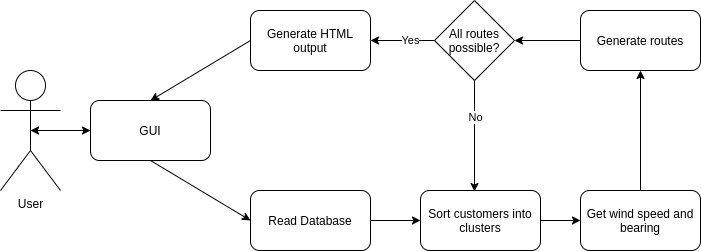

The diagram above was exported from draw.io. Its source (the exported page's mxGraphModel, read from the mxfile embedded in the PNG):
<mxGraphModel dx="866" dy="834" grid="1" gridSize="10" guides="1" tooltips="1" connect="1" arrows="1" fold="1" page="1" pageScale="1" pageWidth="827" pageHeight="1169" math="0" shadow="0">
  <root>
    <mxCell id="0" />
    <mxCell id="1" parent="0" />
    <mxCell id="2" value="User" style="shape=umlActor;verticalLabelPosition=bottom;labelBackgroundColor=#ffffff;verticalAlign=top;html=1;outlineConnect=0;" vertex="1" parent="1">
      <mxGeometry x="10" y="300" width="60" height="120" as="geometry" />
    </mxCell>
    <mxCell id="3" value="GUI" style="rounded=1;whiteSpace=wrap;html=1;" vertex="1" parent="1">
      <mxGeometry x="100" y="330" width="120" height="60" as="geometry" />
    </mxCell>
    <mxCell id="4" value="Generate routes" style="rounded=1;whiteSpace=wrap;html=1;" vertex="1" parent="1">
      <mxGeometry x="590" y="240" width="120" height="60" as="geometry" />
    </mxCell>
    <mxCell id="5" value="Read Database" style="rounded=1;whiteSpace=wrap;html=1;" vertex="1" parent="1">
      <mxGeometry x="260" y="420" width="120" height="60" as="geometry" />
    </mxCell>
    <mxCell id="6" value="Sort customers into clusters" style="rounded=1;whiteSpace=wrap;html=1;" vertex="1" parent="1">
      <mxGeometry x="430" y="420" width="120" height="60" as="geometry" />
    </mxCell>
    <mxCell id="7" value="Get wind speed and bearing" style="rounded=1;whiteSpace=wrap;html=1;" vertex="1" parent="1">
      <mxGeometry x="590" y="420" width="120" height="60" as="geometry" />
    </mxCell>
    <mxCell id="8" value="All routes possible?" style="rhombus;whiteSpace=wrap;html=1;" vertex="1" parent="1">
      <mxGeometry x="444" y="230" width="80" height="80" as="geometry" />
    </mxCell>
    <mxCell id="9" value="" style="endArrow=classic;html=1;exitX=0;exitY=0.5;exitDx=0;exitDy=0;entryX=1;entryY=0.5;entryDx=0;entryDy=0;" edge="1" source="8" target="19" parent="1">
      <mxGeometry width="50" height="50" relative="1" as="geometry">
        <mxPoint x="660" y="420" as="sourcePoint" />
        <mxPoint x="370" y="220" as="targetPoint" />
      </mxGeometry>
    </mxCell>
    <mxCell id="10" value="Yes" style="edgeLabel;html=1;align=center;verticalAlign=middle;resizable=0;points=[];" vertex="1" connectable="0" parent="9">
      <mxGeometry x="-0.2377" y="-1" relative="1" as="geometry">
        <mxPoint as="offset" />
      </mxGeometry>
    </mxCell>
    <mxCell id="11" value="" style="endArrow=classic;html=1;exitX=0.5;exitY=1;exitDx=0;exitDy=0;entryX=0.45;entryY=0.017;entryDx=0;entryDy=0;entryPerimeter=0;" edge="1" source="8" target="6" parent="1">
      <mxGeometry width="50" height="50" relative="1" as="geometry">
        <mxPoint x="670" y="430" as="sourcePoint" />
        <mxPoint x="720" y="380" as="targetPoint" />
      </mxGeometry>
    </mxCell>
    <mxCell id="12" value="No" style="edgeLabel;html=1;align=center;verticalAlign=middle;resizable=0;points=[];" vertex="1" connectable="0" parent="11">
      <mxGeometry x="-0.3335" relative="1" as="geometry">
        <mxPoint as="offset" />
      </mxGeometry>
    </mxCell>
    <mxCell id="13" value="" style="endArrow=classic;html=1;exitX=0;exitY=0.5;exitDx=0;exitDy=0;entryX=1;entryY=0.5;entryDx=0;entryDy=0;" edge="1" source="4" target="8" parent="1">
      <mxGeometry width="50" height="50" relative="1" as="geometry">
        <mxPoint x="680" y="440" as="sourcePoint" />
        <mxPoint x="730" y="390" as="targetPoint" />
      </mxGeometry>
    </mxCell>
    <mxCell id="14" value="" style="endArrow=classic;html=1;exitX=0.5;exitY=0;exitDx=0;exitDy=0;entryX=0.5;entryY=1;entryDx=0;entryDy=0;" edge="1" source="7" target="4" parent="1">
      <mxGeometry width="50" height="50" relative="1" as="geometry">
        <mxPoint x="690" y="450" as="sourcePoint" />
        <mxPoint x="740" y="400" as="targetPoint" />
      </mxGeometry>
    </mxCell>
    <mxCell id="15" value="" style="endArrow=classic;html=1;exitX=1;exitY=0.5;exitDx=0;exitDy=0;entryX=0;entryY=0.5;entryDx=0;entryDy=0;" edge="1" source="6" target="7" parent="1">
      <mxGeometry width="50" height="50" relative="1" as="geometry">
        <mxPoint x="700" y="460" as="sourcePoint" />
        <mxPoint x="750" y="410" as="targetPoint" />
      </mxGeometry>
    </mxCell>
    <mxCell id="16" value="" style="endArrow=classic;html=1;exitX=1;exitY=0.5;exitDx=0;exitDy=0;entryX=0;entryY=0.5;entryDx=0;entryDy=0;" edge="1" source="5" target="6" parent="1">
      <mxGeometry width="50" height="50" relative="1" as="geometry">
        <mxPoint x="710" y="470" as="sourcePoint" />
        <mxPoint x="760" y="420" as="targetPoint" />
      </mxGeometry>
    </mxCell>
    <mxCell id="17" value="" style="endArrow=classic;html=1;exitX=0.5;exitY=1;exitDx=0;exitDy=0;entryX=0;entryY=0.5;entryDx=0;entryDy=0;" edge="1" source="3" target="5" parent="1">
      <mxGeometry width="50" height="50" relative="1" as="geometry">
        <mxPoint x="720" y="480" as="sourcePoint" />
        <mxPoint x="770" y="430" as="targetPoint" />
      </mxGeometry>
    </mxCell>
    <mxCell id="18" value="" style="endArrow=classic;startArrow=classic;html=1;exitX=0.5;exitY=0.5;exitDx=0;exitDy=0;exitPerimeter=0;entryX=0;entryY=0.5;entryDx=0;entryDy=0;" edge="1" source="2" target="3" parent="1">
      <mxGeometry width="50" height="50" relative="1" as="geometry">
        <mxPoint x="660" y="420" as="sourcePoint" />
        <mxPoint x="710" y="370" as="targetPoint" />
      </mxGeometry>
    </mxCell>
    <mxCell id="19" value="Generate HTML output" style="rounded=1;whiteSpace=wrap;html=1;" vertex="1" parent="1">
      <mxGeometry x="260" y="240" width="120" height="60" as="geometry" />
    </mxCell>
    <mxCell id="20" value="" style="endArrow=classic;html=1;exitX=0;exitY=0.5;exitDx=0;exitDy=0;entryX=0.5;entryY=0;entryDx=0;entryDy=0;" edge="1" source="19" target="3" parent="1">
      <mxGeometry width="50" height="50" relative="1" as="geometry">
        <mxPoint x="310" y="390" as="sourcePoint" />
        <mxPoint x="360" y="340" as="targetPoint" />
      </mxGeometry>
    </mxCell>
  </root>
</mxGraphModel>